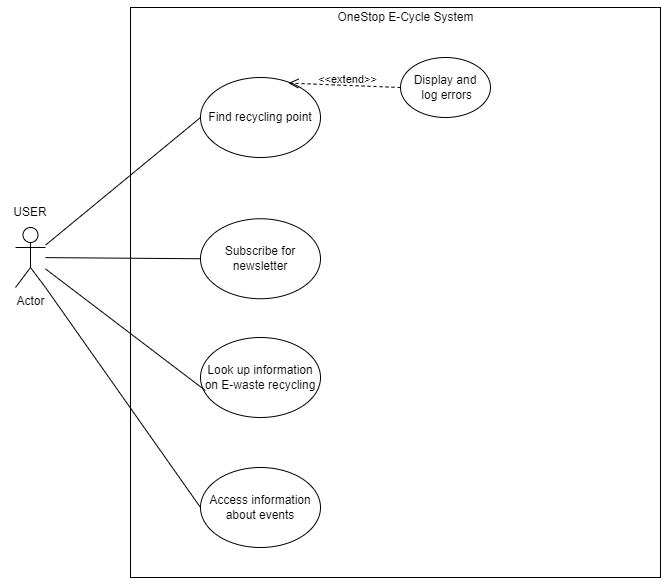

The diagram above was exported from draw.io. Its source (the exported page's mxGraphModel, read from the mxfile embedded in the PNG):
<mxGraphModel dx="1888" dy="608" grid="1" gridSize="10" guides="1" tooltips="1" connect="1" arrows="1" fold="1" page="1" pageScale="1" pageWidth="850" pageHeight="1100" math="0" shadow="0">
  <root>
    <mxCell id="0" />
    <mxCell id="1" parent="0" />
    <object label="Actor" User="" id="dgEtzJkrY1xR3gZXXE_U-1">
      <mxCell style="shape=umlActor;verticalLabelPosition=bottom;verticalAlign=top;html=1;outlineConnect=0;" parent="1" vertex="1">
        <mxGeometry x="5" y="410" width="30" height="60" as="geometry" />
      </mxCell>
    </object>
    <mxCell id="dgEtzJkrY1xR3gZXXE_U-36" style="edgeStyle=orthogonalEdgeStyle;rounded=0;orthogonalLoop=1;jettySize=auto;html=1;exitX=0.5;exitY=0;exitDx=0;exitDy=0;entryX=0.5;entryY=0;entryDx=0;entryDy=0;" parent="1" source="dgEtzJkrY1xR3gZXXE_U-4" target="dgEtzJkrY1xR3gZXXE_U-4" edge="1">
      <mxGeometry relative="1" as="geometry">
        <mxPoint x="440" y="150.0000000000001" as="targetPoint" />
      </mxGeometry>
    </mxCell>
    <mxCell id="dgEtzJkrY1xR3gZXXE_U-4" value="" style="rounded=0;whiteSpace=wrap;html=1;" parent="1" vertex="1">
      <mxGeometry x="120" y="190" width="530" height="570" as="geometry" />
    </mxCell>
    <mxCell id="dgEtzJkrY1xR3gZXXE_U-5" value="Find recycling point" style="ellipse;whiteSpace=wrap;html=1;" parent="1" vertex="1">
      <mxGeometry x="190" y="260" width="120" height="80" as="geometry" />
    </mxCell>
    <mxCell id="dgEtzJkrY1xR3gZXXE_U-10" value="Subscribe for newsletter" style="ellipse;whiteSpace=wrap;html=1;" parent="1" vertex="1">
      <mxGeometry x="190" y="401.25" width="120" height="80" as="geometry" />
    </mxCell>
    <mxCell id="dgEtzJkrY1xR3gZXXE_U-11" value="Look up information on E-waste recycling" style="ellipse;whiteSpace=wrap;html=1;" parent="1" vertex="1">
      <mxGeometry x="190" y="520" width="120" height="80" as="geometry" />
    </mxCell>
    <mxCell id="dgEtzJkrY1xR3gZXXE_U-13" value="Access information about events" style="ellipse;whiteSpace=wrap;html=1;" parent="1" vertex="1">
      <mxGeometry x="190" y="650" width="120" height="80" as="geometry" />
    </mxCell>
    <mxCell id="1RQrYQwRHELnNI6XRAqo-9" value="" style="endArrow=none;html=1;rounded=0;entryX=0;entryY=0.5;entryDx=0;entryDy=0;" parent="1" source="dgEtzJkrY1xR3gZXXE_U-1" target="dgEtzJkrY1xR3gZXXE_U-5" edge="1">
      <mxGeometry width="50" height="50" relative="1" as="geometry">
        <mxPoint x="120" y="350" as="sourcePoint" />
        <mxPoint x="540" y="290" as="targetPoint" />
      </mxGeometry>
    </mxCell>
    <mxCell id="dgEtzJkrY1xR3gZXXE_U-15" value="" style="endArrow=none;html=1;rounded=0;entryX=0;entryY=0.5;entryDx=0;entryDy=0;" parent="1" source="dgEtzJkrY1xR3gZXXE_U-1" target="dgEtzJkrY1xR3gZXXE_U-10" edge="1">
      <mxGeometry width="50" height="50" relative="1" as="geometry">
        <mxPoint x="120" y="380" as="sourcePoint" />
        <mxPoint x="530" y="370" as="targetPoint" />
      </mxGeometry>
    </mxCell>
    <mxCell id="dgEtzJkrY1xR3gZXXE_U-16" value="" style="endArrow=none;html=1;rounded=0;entryX=0.041;entryY=0.663;entryDx=0;entryDy=0;entryPerimeter=0;" parent="1" source="dgEtzJkrY1xR3gZXXE_U-1" target="dgEtzJkrY1xR3gZXXE_U-11" edge="1">
      <mxGeometry width="50" height="50" relative="1" as="geometry">
        <mxPoint x="120" y="390" as="sourcePoint" />
        <mxPoint x="530" y="370" as="targetPoint" />
      </mxGeometry>
    </mxCell>
    <mxCell id="dgEtzJkrY1xR3gZXXE_U-18" value="USER" style="text;html=1;strokeColor=none;fillColor=none;align=center;verticalAlign=middle;whiteSpace=wrap;rounded=0;" parent="1" vertex="1">
      <mxGeometry x="-10" y="380" width="60" height="30" as="geometry" />
    </mxCell>
    <mxCell id="L_3HPJGs2NqOlqAcQD3N-3" value="" style="endArrow=none;html=1;rounded=0;exitX=1;exitY=1;exitDx=0;exitDy=0;exitPerimeter=0;entryX=0;entryY=0.5;entryDx=0;entryDy=0;" parent="1" source="dgEtzJkrY1xR3gZXXE_U-1" target="dgEtzJkrY1xR3gZXXE_U-13" edge="1">
      <mxGeometry width="50" height="50" relative="1" as="geometry">
        <mxPoint x="400" y="410" as="sourcePoint" />
        <mxPoint x="450" y="360" as="targetPoint" />
      </mxGeometry>
    </mxCell>
    <mxCell id="UWnp2ovMQFVXdE2cosob-1" value="Display and&lt;br&gt;&amp;nbsp;log errors" style="ellipse;whiteSpace=wrap;html=1;" parent="1" vertex="1">
      <mxGeometry x="390" y="240" width="90" height="60" as="geometry" />
    </mxCell>
    <mxCell id="UWnp2ovMQFVXdE2cosob-2" value="&amp;lt;&amp;lt;extend&amp;gt;&amp;gt;" style="endArrow=open;startArrow=none;endFill=0;startFill=0;endSize=8;html=1;verticalAlign=bottom;dashed=1;labelBackgroundColor=none;rounded=0;exitX=0;exitY=0.5;exitDx=0;exitDy=0;entryX=0.733;entryY=0.07;entryDx=0;entryDy=0;entryPerimeter=0;" parent="1" source="UWnp2ovMQFVXdE2cosob-1" target="dgEtzJkrY1xR3gZXXE_U-5" edge="1">
      <mxGeometry x="-0.0534" y="3" width="160" relative="1" as="geometry">
        <mxPoint x="480" y="338.75" as="sourcePoint" />
        <mxPoint x="320" y="310" as="targetPoint" />
        <mxPoint as="offset" />
      </mxGeometry>
    </mxCell>
    <mxCell id="pyBQEvMO5okMTxEUcjbI-1" style="edgeStyle=orthogonalEdgeStyle;rounded=0;orthogonalLoop=1;jettySize=auto;html=1;exitX=0.5;exitY=1;exitDx=0;exitDy=0;" parent="1" source="dgEtzJkrY1xR3gZXXE_U-4" target="dgEtzJkrY1xR3gZXXE_U-4" edge="1">
      <mxGeometry relative="1" as="geometry" />
    </mxCell>
    <mxCell id="ElAWOq3igkAfq-D6aZ0u-1" value="OneStop E-Cycle System" style="text;html=1;align=center;verticalAlign=middle;resizable=0;points=[];autosize=1;strokeColor=none;fillColor=none;" parent="1" vertex="1">
      <mxGeometry x="320" y="190" width="150" height="20" as="geometry" />
    </mxCell>
  </root>
</mxGraphModel>